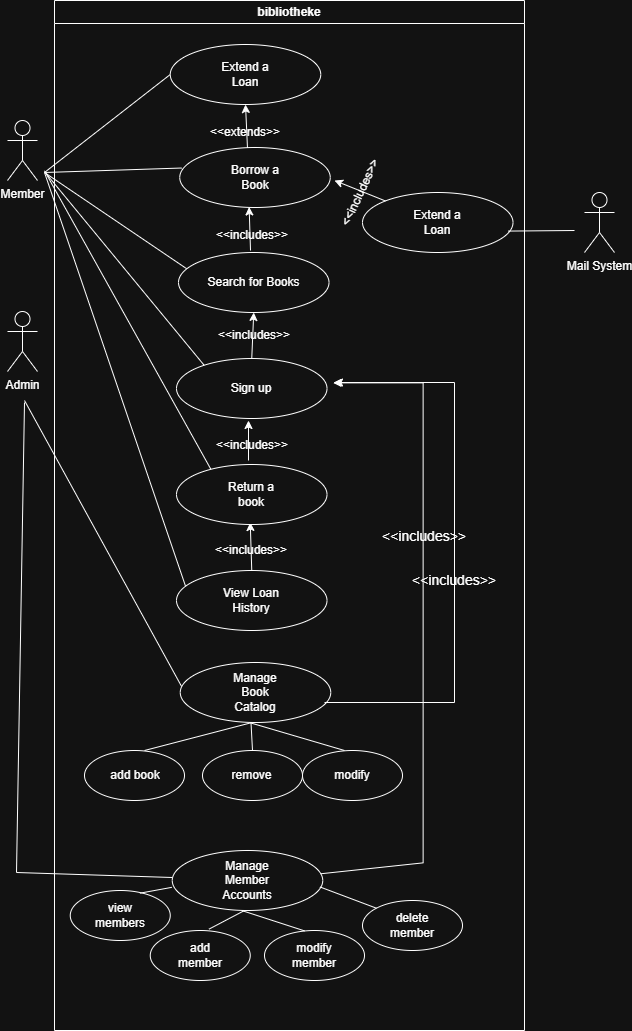

The diagram above was exported from draw.io. Its source (the exported page's mxGraphModel, read from the mxfile embedded in the PNG):
<mxGraphModel dx="836" dy="494" grid="1" gridSize="10" guides="1" tooltips="1" connect="1" arrows="1" fold="1" page="1" pageScale="1" pageWidth="827" pageHeight="1169" math="0" shadow="0">
  <root>
    <mxCell id="0" />
    <mxCell id="1" parent="0" />
    <mxCell id="-dNPKl1Smybjx6YbpYPM-1" parent="1" style="swimlane;whiteSpace=wrap;html=1;" value="bibliotheke" vertex="1">
      <mxGeometry height="1030" width="470" x="140" y="20" as="geometry" />
    </mxCell>
    <mxCell id="-dNPKl1Smybjx6YbpYPM-7" parent="-dNPKl1Smybjx6YbpYPM-1" style="ellipse;whiteSpace=wrap;html=1;" value="" vertex="1">
      <mxGeometry height="60" width="150.5" x="115.75" y="44" as="geometry" />
    </mxCell>
    <mxCell id="-dNPKl1Smybjx6YbpYPM-8" parent="-dNPKl1Smybjx6YbpYPM-1" style="text;html=1;whiteSpace=wrap;strokeColor=none;fillColor=none;align=center;verticalAlign=middle;rounded=0;" value="Extend a Loan" vertex="1">
      <mxGeometry height="30" width="60" x="161" y="59" as="geometry" />
    </mxCell>
    <mxCell id="-dNPKl1Smybjx6YbpYPM-16" parent="-dNPKl1Smybjx6YbpYPM-1" style="ellipse;whiteSpace=wrap;html=1;" value="" vertex="1">
      <mxGeometry height="60" width="150.5" x="125.25" y="147" as="geometry" />
    </mxCell>
    <mxCell id="-dNPKl1Smybjx6YbpYPM-17" parent="-dNPKl1Smybjx6YbpYPM-1" style="text;html=1;whiteSpace=wrap;strokeColor=none;fillColor=none;align=center;verticalAlign=middle;rounded=0;" value="Borrow a Book" vertex="1">
      <mxGeometry height="30" width="60" x="170.5" y="162" as="geometry" />
    </mxCell>
    <mxCell id="-dNPKl1Smybjx6YbpYPM-18" parent="-dNPKl1Smybjx6YbpYPM-1" style="ellipse;whiteSpace=wrap;html=1;" value="" vertex="1">
      <mxGeometry height="60" width="150.5" x="125.75" y="662" as="geometry" />
    </mxCell>
    <mxCell id="-dNPKl1Smybjx6YbpYPM-19" parent="-dNPKl1Smybjx6YbpYPM-1" style="text;html=1;whiteSpace=wrap;strokeColor=none;fillColor=none;align=center;verticalAlign=middle;rounded=0;" value="Manage Book Catalog" vertex="1">
      <mxGeometry height="30" width="60" x="171" y="677" as="geometry" />
    </mxCell>
    <mxCell id="-dNPKl1Smybjx6YbpYPM-21" parent="-dNPKl1Smybjx6YbpYPM-1" style="ellipse;whiteSpace=wrap;html=1;" value="" vertex="1">
      <mxGeometry height="50" width="100" x="30" y="750" as="geometry" />
    </mxCell>
    <mxCell id="-dNPKl1Smybjx6YbpYPM-22" parent="-dNPKl1Smybjx6YbpYPM-1" style="text;html=1;whiteSpace=wrap;strokeColor=none;fillColor=none;align=center;verticalAlign=middle;rounded=0;" value="add book" vertex="1">
      <mxGeometry height="30" width="60" x="51" y="760" as="geometry" />
    </mxCell>
    <mxCell id="-dNPKl1Smybjx6YbpYPM-23" parent="-dNPKl1Smybjx6YbpYPM-1" style="ellipse;whiteSpace=wrap;html=1;" value="" vertex="1">
      <mxGeometry height="50" width="100" x="248" y="750" as="geometry" />
    </mxCell>
    <mxCell id="-dNPKl1Smybjx6YbpYPM-24" parent="-dNPKl1Smybjx6YbpYPM-1" style="text;html=1;whiteSpace=wrap;strokeColor=none;fillColor=none;align=center;verticalAlign=middle;rounded=0;" value="modify" vertex="1">
      <mxGeometry height="30" width="60" x="268" y="760" as="geometry" />
    </mxCell>
    <mxCell id="-dNPKl1Smybjx6YbpYPM-25" parent="-dNPKl1Smybjx6YbpYPM-1" style="ellipse;whiteSpace=wrap;html=1;" value="" vertex="1">
      <mxGeometry height="50" width="100" x="148" y="750" as="geometry" />
    </mxCell>
    <mxCell id="-dNPKl1Smybjx6YbpYPM-26" parent="-dNPKl1Smybjx6YbpYPM-1" style="text;html=1;whiteSpace=wrap;strokeColor=none;fillColor=none;align=center;verticalAlign=middle;rounded=0;" value="remove " vertex="1">
      <mxGeometry height="30" width="61" x="167" y="760" as="geometry" />
    </mxCell>
    <mxCell id="-dNPKl1Smybjx6YbpYPM-27" parent="-dNPKl1Smybjx6YbpYPM-1" style="ellipse;whiteSpace=wrap;html=1;" value="" vertex="1">
      <mxGeometry height="60" width="150.5" x="117.75" y="850" as="geometry" />
    </mxCell>
    <mxCell id="-dNPKl1Smybjx6YbpYPM-28" parent="-dNPKl1Smybjx6YbpYPM-1" style="text;html=1;whiteSpace=wrap;strokeColor=none;fillColor=none;align=center;verticalAlign=middle;rounded=0;" value="Manage Member Accounts" vertex="1">
      <mxGeometry height="30" width="60" x="163" y="865" as="geometry" />
    </mxCell>
    <mxCell id="-dNPKl1Smybjx6YbpYPM-29" edge="1" parent="-dNPKl1Smybjx6YbpYPM-1" style="endArrow=none;html=1;rounded=0;entryX=0.47;entryY=1.005;entryDx=0;entryDy=0;entryPerimeter=0;" target="-dNPKl1Smybjx6YbpYPM-18" value="">
      <mxGeometry height="50" relative="1" width="50" as="geometry">
        <mxPoint x="90" y="750" as="sourcePoint" />
        <mxPoint x="190.64" y="724.37" as="targetPoint" />
      </mxGeometry>
    </mxCell>
    <mxCell id="-dNPKl1Smybjx6YbpYPM-30" edge="1" parent="-dNPKl1Smybjx6YbpYPM-1" style="endArrow=none;html=1;rounded=0;entryX=0.469;entryY=1.008;entryDx=0;entryDy=0;entryPerimeter=0;" target="-dNPKl1Smybjx6YbpYPM-18" value="">
      <mxGeometry height="50" relative="1" width="50" as="geometry">
        <mxPoint x="290" y="750" as="sourcePoint" />
        <mxPoint x="240.00098749306179" y="729.9980167528096" as="targetPoint" />
      </mxGeometry>
    </mxCell>
    <mxCell id="-dNPKl1Smybjx6YbpYPM-32" edge="1" parent="-dNPKl1Smybjx6YbpYPM-1" source="-dNPKl1Smybjx6YbpYPM-25" style="endArrow=none;html=1;rounded=0;exitX=0.5;exitY=0;exitDx=0;exitDy=0;entryX=0.47;entryY=0.996;entryDx=0;entryDy=0;entryPerimeter=0;" target="-dNPKl1Smybjx6YbpYPM-18" value="">
      <mxGeometry height="50" relative="1" width="50" as="geometry">
        <mxPoint x="178" y="792" as="sourcePoint" />
        <mxPoint x="200" y="720" as="targetPoint" />
      </mxGeometry>
    </mxCell>
    <mxCell id="-dNPKl1Smybjx6YbpYPM-33" parent="-dNPKl1Smybjx6YbpYPM-1" style="ellipse;whiteSpace=wrap;html=1;" value="" vertex="1">
      <mxGeometry height="50" width="100" x="15.75" y="890" as="geometry" />
    </mxCell>
    <mxCell id="-dNPKl1Smybjx6YbpYPM-34" parent="-dNPKl1Smybjx6YbpYPM-1" style="text;html=1;whiteSpace=wrap;strokeColor=none;fillColor=none;align=center;verticalAlign=middle;rounded=0;" value="view members" vertex="1">
      <mxGeometry height="30" width="60" x="35.75" y="900" as="geometry" />
    </mxCell>
    <mxCell id="-dNPKl1Smybjx6YbpYPM-35" parent="-dNPKl1Smybjx6YbpYPM-1" style="ellipse;whiteSpace=wrap;html=1;" value="" vertex="1">
      <mxGeometry height="50" width="100" x="95.75" y="930" as="geometry" />
    </mxCell>
    <mxCell id="-dNPKl1Smybjx6YbpYPM-36" parent="-dNPKl1Smybjx6YbpYPM-1" style="text;html=1;whiteSpace=wrap;strokeColor=none;fillColor=none;align=center;verticalAlign=middle;rounded=0;" value="add member" vertex="1">
      <mxGeometry height="30" width="60" x="115.75" y="940" as="geometry" />
    </mxCell>
    <mxCell id="-dNPKl1Smybjx6YbpYPM-37" parent="-dNPKl1Smybjx6YbpYPM-1" style="ellipse;whiteSpace=wrap;html=1;" value="" vertex="1">
      <mxGeometry height="50" width="100" x="210" y="930" as="geometry" />
    </mxCell>
    <mxCell id="-dNPKl1Smybjx6YbpYPM-38" parent="-dNPKl1Smybjx6YbpYPM-1" style="text;html=1;whiteSpace=wrap;strokeColor=none;fillColor=none;align=center;verticalAlign=middle;rounded=0;" value="modify member" vertex="1">
      <mxGeometry height="30" width="60" x="230" y="940" as="geometry" />
    </mxCell>
    <mxCell id="-dNPKl1Smybjx6YbpYPM-39" parent="-dNPKl1Smybjx6YbpYPM-1" style="ellipse;whiteSpace=wrap;html=1;" value="" vertex="1">
      <mxGeometry height="50" width="100" x="308" y="900" as="geometry" />
    </mxCell>
    <mxCell id="b9b5r0LYhESWXdT1ka_9-14" parent="-dNPKl1Smybjx6YbpYPM-1" style="text;html=1;whiteSpace=wrap;strokeColor=none;fillColor=none;align=center;verticalAlign=middle;rounded=0;" value="delete member" vertex="1">
      <mxGeometry height="30" width="60" x="328" y="910" as="geometry" />
    </mxCell>
    <mxCell id="b9b5r0LYhESWXdT1ka_9-15" edge="1" parent="-dNPKl1Smybjx6YbpYPM-1" source="-dNPKl1Smybjx6YbpYPM-33" style="endArrow=none;html=1;rounded=0;entryX=-0.003;entryY=0.614;entryDx=0;entryDy=0;entryPerimeter=0;exitX=0.696;exitY=0.054;exitDx=0;exitDy=0;exitPerimeter=0;" target="-dNPKl1Smybjx6YbpYPM-27" value="">
      <mxGeometry height="50" relative="1" width="50" as="geometry">
        <mxPoint x="60" y="940" as="sourcePoint" />
        <mxPoint x="110" y="890" as="targetPoint" />
      </mxGeometry>
    </mxCell>
    <mxCell id="b9b5r0LYhESWXdT1ka_9-16" edge="1" parent="-dNPKl1Smybjx6YbpYPM-1" source="-dNPKl1Smybjx6YbpYPM-35" style="endArrow=none;html=1;rounded=0;exitX=0.588;exitY=-0.028;exitDx=0;exitDy=0;exitPerimeter=0;" value="">
      <mxGeometry height="50" relative="1" width="50" as="geometry">
        <mxPoint x="150" y="960" as="sourcePoint" />
        <mxPoint x="190" y="910" as="targetPoint" />
      </mxGeometry>
    </mxCell>
    <mxCell id="b9b5r0LYhESWXdT1ka_9-17" edge="1" parent="-dNPKl1Smybjx6YbpYPM-1" source="-dNPKl1Smybjx6YbpYPM-37" style="endArrow=none;html=1;rounded=0;entryX=0.465;entryY=1.003;entryDx=0;entryDy=0;entryPerimeter=0;exitX=0.401;exitY=0.008;exitDx=0;exitDy=0;exitPerimeter=0;" target="-dNPKl1Smybjx6YbpYPM-27" value="">
      <mxGeometry height="50" relative="1" width="50" as="geometry">
        <mxPoint x="210" y="970" as="sourcePoint" />
        <mxPoint x="260" y="920" as="targetPoint" />
      </mxGeometry>
    </mxCell>
    <mxCell id="b9b5r0LYhESWXdT1ka_9-18" edge="1" parent="-dNPKl1Smybjx6YbpYPM-1" source="-dNPKl1Smybjx6YbpYPM-39" style="endArrow=none;html=1;rounded=0;entryX=0.981;entryY=0.607;entryDx=0;entryDy=0;entryPerimeter=0;exitX=0;exitY=0;exitDx=0;exitDy=0;" target="-dNPKl1Smybjx6YbpYPM-27" value="">
      <mxGeometry height="50" relative="1" width="50" as="geometry">
        <mxPoint x="328" y="915" as="sourcePoint" />
        <mxPoint x="266" y="895" as="targetPoint" />
      </mxGeometry>
    </mxCell>
    <mxCell id="b9b5r0LYhESWXdT1ka_9-20" edge="1" parent="-dNPKl1Smybjx6YbpYPM-1" style="endArrow=none;html=1;rounded=0;exitX=0;exitY=0.5;exitDx=0;exitDy=0;" value="">
      <mxGeometry height="50" relative="1" width="50" as="geometry">
        <Array as="points">
          <mxPoint x="-38" y="872" />
        </Array>
        <mxPoint x="117.75" y="877" as="sourcePoint" />
        <mxPoint x="-30" y="402" as="targetPoint" />
      </mxGeometry>
    </mxCell>
    <mxCell id="b9b5r0LYhESWXdT1ka_9-21" edge="1" parent="-dNPKl1Smybjx6YbpYPM-1" style="endArrow=none;html=1;rounded=0;entryX=0;entryY=0.5;entryDx=0;entryDy=0;" target="-dNPKl1Smybjx6YbpYPM-7" value="">
      <mxGeometry height="50" relative="1" width="50" as="geometry">
        <mxPoint x="-10" y="172" as="sourcePoint" />
        <mxPoint x="80" y="102" as="targetPoint" />
      </mxGeometry>
    </mxCell>
    <mxCell id="b9b5r0LYhESWXdT1ka_9-22" edge="1" parent="-dNPKl1Smybjx6YbpYPM-1" style="endArrow=none;html=1;rounded=0;entryX=0.013;entryY=0.342;entryDx=0;entryDy=0;entryPerimeter=0;" target="-dNPKl1Smybjx6YbpYPM-16" value="">
      <mxGeometry height="50" relative="1" width="50" as="geometry">
        <mxPoint x="-10" y="172" as="sourcePoint" />
        <mxPoint x="130" y="152" as="targetPoint" />
      </mxGeometry>
    </mxCell>
    <mxCell id="b9b5r0LYhESWXdT1ka_9-23" edge="1" parent="-dNPKl1Smybjx6YbpYPM-1" style="endArrow=none;html=1;rounded=0;entryX=0.07;entryY=0.297;entryDx=0;entryDy=0;entryPerimeter=0;" target="-dNPKl1Smybjx6YbpYPM-4" value="">
      <mxGeometry height="50" relative="1" width="50" as="geometry">
        <mxPoint x="-10" y="172" as="sourcePoint" />
        <mxPoint x="150" y="232" as="targetPoint" />
      </mxGeometry>
    </mxCell>
    <mxCell id="b9b5r0LYhESWXdT1ka_9-24" edge="1" parent="-dNPKl1Smybjx6YbpYPM-1" style="endArrow=none;html=1;rounded=0;entryX=0.195;entryY=0.147;entryDx=0;entryDy=0;entryPerimeter=0;" target="-dNPKl1Smybjx6YbpYPM-9" value="">
      <mxGeometry height="50" relative="1" width="50" as="geometry">
        <mxPoint x="-9.27" y="172" as="sourcePoint" />
        <mxPoint x="171.27341201165902" y="361.9529269002752" as="targetPoint" />
      </mxGeometry>
    </mxCell>
    <mxCell id="b9b5r0LYhESWXdT1ka_9-25" edge="1" parent="-dNPKl1Smybjx6YbpYPM-1" style="endArrow=none;html=1;rounded=0;entryX=0.229;entryY=0.082;entryDx=0;entryDy=0;entryPerimeter=0;" target="-dNPKl1Smybjx6YbpYPM-11" value="">
      <mxGeometry height="50" relative="1" width="50" as="geometry">
        <mxPoint x="-10" y="170.2760986328125" as="sourcePoint" />
        <mxPoint x="140" y="452" as="targetPoint" />
      </mxGeometry>
    </mxCell>
    <mxCell id="b9b5r0LYhESWXdT1ka_9-26" edge="1" parent="-dNPKl1Smybjx6YbpYPM-1" source="-dNPKl1Smybjx6YbpYPM-14" style="endArrow=none;html=1;rounded=0;exitX=0.069;exitY=0.327;exitDx=0;exitDy=0;exitPerimeter=0;" value="">
      <mxGeometry height="50" relative="1" width="50" as="geometry">
        <mxPoint y="341" as="sourcePoint" />
        <mxPoint x="-10" y="172" as="targetPoint" />
      </mxGeometry>
    </mxCell>
    <mxCell id="b9b5r0LYhESWXdT1ka_9-28" edge="1" parent="-dNPKl1Smybjx6YbpYPM-1" source="-dNPKl1Smybjx6YbpYPM-27" style="endArrow=classic;html=1;rounded=0;" value="">
      <mxGeometry height="50" relative="1" width="50" as="geometry">
        <Array as="points">
          <mxPoint x="368.63" y="862.36" />
          <mxPoint x="368.63" y="382.36" />
        </Array>
        <mxPoint x="248.00049999999987" y="864.9999999999999" as="sourcePoint" />
        <mxPoint x="278.63" y="382.36" as="targetPoint" />
      </mxGeometry>
    </mxCell>
    <mxCell id="b9b5r0LYhESWXdT1ka_9-29" edge="1" parent="-dNPKl1Smybjx6YbpYPM-1" style="endArrow=classic;html=1;rounded=0;" value="">
      <mxGeometry height="50" relative="1" width="50" as="geometry">
        <Array as="points">
          <mxPoint x="400" y="702" />
          <mxPoint x="400" y="382" />
        </Array>
        <mxPoint x="270" y="702" as="sourcePoint" />
        <mxPoint x="280" y="382" as="targetPoint" />
      </mxGeometry>
    </mxCell>
    <mxCell id="b9b5r0LYhESWXdT1ka_9-30" parent="-dNPKl1Smybjx6YbpYPM-1" style="text;html=1;whiteSpace=wrap;strokeColor=none;fillColor=none;align=center;verticalAlign=middle;rounded=0;rotation=0;fontSize=14;" value="&amp;lt;&amp;lt;includes&amp;gt;&amp;gt;" vertex="1">
      <mxGeometry height="30" width="60" x="340" y="521" as="geometry" />
    </mxCell>
    <mxCell id="b9b5r0LYhESWXdT1ka_9-32" parent="-dNPKl1Smybjx6YbpYPM-1" style="text;html=1;whiteSpace=wrap;strokeColor=none;fillColor=none;align=center;verticalAlign=middle;rounded=0;rotation=0;fontSize=14;" value="&amp;lt;&amp;lt;includes&amp;gt;&amp;gt;" vertex="1">
      <mxGeometry height="30" width="60" x="370" y="565" as="geometry" />
    </mxCell>
    <mxCell id="b9b5r0LYhESWXdT1ka_9-33" edge="1" parent="-dNPKl1Smybjx6YbpYPM-1" source="-dNPKl1Smybjx6YbpYPM-16" style="endArrow=classic;html=1;rounded=0;entryX=0.5;entryY=1;entryDx=0;entryDy=0;exitX=0.45;exitY=0.007;exitDx=0;exitDy=0;exitPerimeter=0;" target="-dNPKl1Smybjx6YbpYPM-7" value="">
      <mxGeometry height="50" relative="1" width="50" as="geometry">
        <mxPoint x="160" y="170" as="sourcePoint" />
        <mxPoint x="210" y="120" as="targetPoint" />
      </mxGeometry>
    </mxCell>
    <mxCell id="b9b5r0LYhESWXdT1ka_9-34" edge="1" parent="-dNPKl1Smybjx6YbpYPM-1" style="endArrow=classic;html=1;rounded=0;entryX=0.461;entryY=0.991;entryDx=0;entryDy=0;entryPerimeter=0;" target="-dNPKl1Smybjx6YbpYPM-16" value="">
      <mxGeometry height="50" relative="1" width="50" as="geometry">
        <mxPoint x="196" y="250" as="sourcePoint" />
        <mxPoint x="193.75" y="207" as="targetPoint" />
      </mxGeometry>
    </mxCell>
    <mxCell id="b9b5r0LYhESWXdT1ka_9-36" edge="1" parent="-dNPKl1Smybjx6YbpYPM-1" style="endArrow=classic;html=1;rounded=0;entryX=0.5;entryY=1;entryDx=0;entryDy=0;" value="">
      <mxGeometry height="50" relative="1" width="50" as="geometry">
        <mxPoint x="194" y="460" as="sourcePoint" />
        <mxPoint x="194" y="420" as="targetPoint" />
      </mxGeometry>
    </mxCell>
    <mxCell id="b9b5r0LYhESWXdT1ka_9-37" edge="1" parent="-dNPKl1Smybjx6YbpYPM-1" source="-dNPKl1Smybjx6YbpYPM-14" style="endArrow=classic;html=1;rounded=0;entryX=0.5;entryY=1;entryDx=0;entryDy=0;exitX=0.5;exitY=0;exitDx=0;exitDy=0;" value="">
      <mxGeometry height="50" relative="1" width="50" as="geometry">
        <mxPoint x="195.75" y="562" as="sourcePoint" />
        <mxPoint x="195.75" y="522" as="targetPoint" />
      </mxGeometry>
    </mxCell>
    <mxCell id="b9b5r0LYhESWXdT1ka_9-39" parent="-dNPKl1Smybjx6YbpYPM-1" style="text;html=1;whiteSpace=wrap;strokeColor=none;fillColor=none;align=center;verticalAlign=middle;rounded=0;" value="&amp;lt;&amp;lt;extends&amp;gt;&amp;gt;" vertex="1">
      <mxGeometry height="30" width="60" x="161" y="117" as="geometry" />
    </mxCell>
    <mxCell id="b9b5r0LYhESWXdT1ka_9-40" parent="-dNPKl1Smybjx6YbpYPM-1" style="text;html=1;whiteSpace=wrap;strokeColor=none;fillColor=none;align=center;verticalAlign=middle;rounded=0;" value="&amp;lt;&amp;lt;includes&amp;gt;&amp;gt;" vertex="1">
      <mxGeometry height="30" width="60" x="168" y="220" as="geometry" />
    </mxCell>
    <mxCell id="b9b5r0LYhESWXdT1ka_9-41" parent="-dNPKl1Smybjx6YbpYPM-1" style="text;html=1;whiteSpace=wrap;strokeColor=none;fillColor=none;align=center;verticalAlign=middle;rounded=0;" value="&amp;lt;&amp;lt;includes&amp;gt;&amp;gt;" vertex="1">
      <mxGeometry height="30" width="60" x="170" y="320" as="geometry" />
    </mxCell>
    <mxCell id="b9b5r0LYhESWXdT1ka_9-43" parent="-dNPKl1Smybjx6YbpYPM-1" style="text;html=1;whiteSpace=wrap;strokeColor=none;fillColor=none;align=center;verticalAlign=middle;rounded=0;" value="&amp;lt;&amp;lt;includes&amp;gt;&amp;gt;" vertex="1">
      <mxGeometry height="30" width="60" x="168" y="430" as="geometry" />
    </mxCell>
    <mxCell id="b9b5r0LYhESWXdT1ka_9-44" parent="-dNPKl1Smybjx6YbpYPM-1" style="text;html=1;whiteSpace=wrap;strokeColor=none;fillColor=none;align=center;verticalAlign=middle;rounded=0;" value="&amp;lt;&amp;lt;includes&amp;gt;&amp;gt;" vertex="1">
      <mxGeometry height="30" width="60" x="167" y="535" as="geometry" />
    </mxCell>
    <mxCell id="b9b5r0LYhESWXdT1ka_9-50" parent="-dNPKl1Smybjx6YbpYPM-1" style="ellipse;whiteSpace=wrap;html=1;" value="" vertex="1">
      <mxGeometry height="60" width="150.5" x="308" y="192" as="geometry" />
    </mxCell>
    <mxCell id="b9b5r0LYhESWXdT1ka_9-51" parent="-dNPKl1Smybjx6YbpYPM-1" style="text;html=1;whiteSpace=wrap;strokeColor=none;fillColor=none;align=center;verticalAlign=middle;rounded=0;" value="Extend a Loan" vertex="1">
      <mxGeometry height="30" width="60" x="353.25" y="207" as="geometry" />
    </mxCell>
    <mxCell id="b9b5r0LYhESWXdT1ka_9-53" edge="1" parent="-dNPKl1Smybjx6YbpYPM-1" source="b9b5r0LYhESWXdT1ka_9-50" style="endArrow=classic;html=1;rounded=0;" value="">
      <mxGeometry height="50" relative="1" width="50" as="geometry">
        <mxPoint x="270" y="240" as="sourcePoint" />
        <mxPoint x="280" y="180" as="targetPoint" />
      </mxGeometry>
    </mxCell>
    <mxCell id="b9b5r0LYhESWXdT1ka_9-54" parent="-dNPKl1Smybjx6YbpYPM-1" style="text;html=1;whiteSpace=wrap;strokeColor=none;fillColor=none;align=center;verticalAlign=middle;rounded=0;rotation=-65;" value="&amp;lt;&amp;lt;includes&amp;gt;&amp;gt;" vertex="1">
      <mxGeometry height="30" width="60" x="276.25" y="177" as="geometry" />
    </mxCell>
    <mxCell id="-dNPKl1Smybjx6YbpYPM-2" parent="1" style="shape=umlActor;verticalLabelPosition=bottom;verticalAlign=top;html=1;outlineConnect=0;" value="Member" vertex="1">
      <mxGeometry height="60" width="30" x="93" y="140" as="geometry" />
    </mxCell>
    <mxCell id="-dNPKl1Smybjx6YbpYPM-3" parent="1" style="shape=umlActor;verticalLabelPosition=bottom;verticalAlign=top;html=1;outlineConnect=0;" value="Admin" vertex="1">
      <mxGeometry height="60" width="30" x="93" y="331" as="geometry" />
    </mxCell>
    <mxCell id="-dNPKl1Smybjx6YbpYPM-9" parent="1" style="ellipse;whiteSpace=wrap;html=1;" value="" vertex="1">
      <mxGeometry height="60" width="150.5" x="262" y="378" as="geometry" />
    </mxCell>
    <mxCell id="-dNPKl1Smybjx6YbpYPM-10" parent="1" style="text;html=1;whiteSpace=wrap;strokeColor=none;fillColor=none;align=center;verticalAlign=middle;rounded=0;" value="Sign up" vertex="1">
      <mxGeometry height="30" width="60" x="307.25" y="393" as="geometry" />
    </mxCell>
    <mxCell id="-dNPKl1Smybjx6YbpYPM-11" parent="1" style="ellipse;whiteSpace=wrap;html=1;" value="" vertex="1">
      <mxGeometry height="60" width="150.5" x="262" y="484" as="geometry" />
    </mxCell>
    <mxCell id="-dNPKl1Smybjx6YbpYPM-12" parent="1" style="text;html=1;whiteSpace=wrap;strokeColor=none;fillColor=none;align=center;verticalAlign=middle;rounded=0;" value="Return a book" vertex="1">
      <mxGeometry height="30" width="60" x="307.25" y="499" as="geometry" />
    </mxCell>
    <mxCell id="-dNPKl1Smybjx6YbpYPM-14" parent="1" style="ellipse;whiteSpace=wrap;html=1;" value="" vertex="1">
      <mxGeometry height="60" width="150.5" x="262" y="590" as="geometry" />
    </mxCell>
    <mxCell id="-dNPKl1Smybjx6YbpYPM-15" parent="1" style="text;html=1;whiteSpace=wrap;strokeColor=none;fillColor=none;align=center;verticalAlign=middle;rounded=0;" value="View Loan History" vertex="1">
      <mxGeometry height="30" width="60" x="307.25" y="605" as="geometry" />
    </mxCell>
    <mxCell id="-dNPKl1Smybjx6YbpYPM-5" parent="1" style="text;html=1;whiteSpace=wrap;strokeColor=none;fillColor=none;align=center;verticalAlign=middle;rounded=0;" value="Sign Up" vertex="1">
      <mxGeometry height="30" width="60" x="312.5" y="302" as="geometry" />
    </mxCell>
    <mxCell id="-dNPKl1Smybjx6YbpYPM-4" parent="1" style="ellipse;whiteSpace=wrap;html=1;" value="Search for Books" vertex="1">
      <mxGeometry height="60" width="150.5" x="264" y="272" as="geometry" />
    </mxCell>
    <mxCell id="b9b5r0LYhESWXdT1ka_9-19" edge="1" parent="1" source="-dNPKl1Smybjx6YbpYPM-18" style="endArrow=none;html=1;rounded=0;exitX=0.009;exitY=0.4;exitDx=0;exitDy=0;exitPerimeter=0;" value="">
      <mxGeometry height="50" relative="1" width="50" as="geometry">
        <Array as="points" />
        <mxPoint x="265.75" y="715" as="sourcePoint" />
        <mxPoint x="110" y="420" as="targetPoint" />
      </mxGeometry>
    </mxCell>
    <mxCell id="b9b5r0LYhESWXdT1ka_9-35" edge="1" parent="1" source="-dNPKl1Smybjx6YbpYPM-9" style="endArrow=classic;html=1;rounded=0;entryX=0.5;entryY=1;entryDx=0;entryDy=0;exitX=0.5;exitY=0;exitDx=0;exitDy=0;" target="-dNPKl1Smybjx6YbpYPM-4" value="">
      <mxGeometry height="50" relative="1" width="50" as="geometry">
        <mxPoint x="334.13" y="373" as="sourcePoint" />
        <mxPoint x="331.88" y="330" as="targetPoint" />
      </mxGeometry>
    </mxCell>
    <mxCell id="b9b5r0LYhESWXdT1ka_9-45" parent="1" style="shape=umlActor;verticalLabelPosition=bottom;verticalAlign=top;html=1;outlineConnect=0;" value="Mail System" vertex="1">
      <mxGeometry height="60" width="30" x="670" y="212" as="geometry" />
    </mxCell>
    <mxCell id="b9b5r0LYhESWXdT1ka_9-52" edge="1" parent="1" source="b9b5r0LYhESWXdT1ka_9-50" style="endArrow=none;html=1;rounded=0;exitX=0.967;exitY=0.643;exitDx=0;exitDy=0;exitPerimeter=0;" value="">
      <mxGeometry height="50" relative="1" width="50" as="geometry">
        <mxPoint x="610" y="280" as="sourcePoint" />
        <mxPoint x="660" y="250" as="targetPoint" />
      </mxGeometry>
    </mxCell>
  </root>
</mxGraphModel>